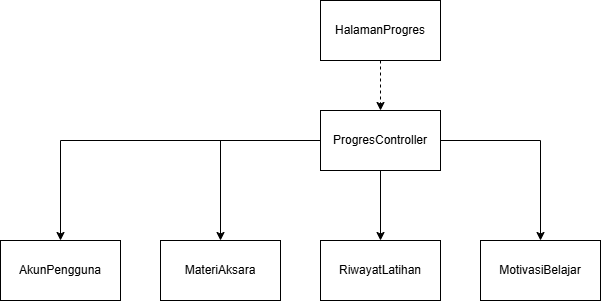

The diagram above was exported from draw.io. Its source (the exported page's mxGraphModel, read from the mxfile embedded in the PNG):
<mxGraphModel dx="1013" dy="451" grid="1" gridSize="10" guides="1" tooltips="1" connect="1" arrows="1" fold="1" page="1" pageScale="1" pageWidth="850" pageHeight="1100" math="0" shadow="0">
  <root>
    <mxCell id="0" />
    <mxCell id="1" parent="0" />
    <mxCell id="BuZ2fDx1fj7Md2sn6tDR-1" parent="1" style="rounded=0;whiteSpace=wrap;html=1;" value="AkunPengguna" vertex="1">
      <mxGeometry height="60" width="120" x="60" y="280" as="geometry" />
    </mxCell>
    <mxCell id="BuZ2fDx1fj7Md2sn6tDR-2" parent="1" style="rounded=0;whiteSpace=wrap;html=1;" value="MotivasiBelajar" vertex="1">
      <mxGeometry height="60" width="120" x="540" y="280" as="geometry" />
    </mxCell>
    <mxCell id="BuZ2fDx1fj7Md2sn6tDR-3" parent="1" style="rounded=0;whiteSpace=wrap;html=1;" value="RiwayatLatihan" vertex="1">
      <mxGeometry height="60" width="120" x="380" y="280" as="geometry" />
    </mxCell>
    <mxCell id="BuZ2fDx1fj7Md2sn6tDR-4" parent="1" style="rounded=0;whiteSpace=wrap;html=1;" value="MateriAksara" vertex="1">
      <mxGeometry height="60" width="120" x="220" y="280" as="geometry" />
    </mxCell>
    <mxCell id="BuZ2fDx1fj7Md2sn6tDR-7" edge="1" parent="1" source="BuZ2fDx1fj7Md2sn6tDR-5" style="edgeStyle=orthogonalEdgeStyle;rounded=0;orthogonalLoop=1;jettySize=auto;html=1;exitX=0.5;exitY=1;exitDx=0;exitDy=0;entryX=0.5;entryY=0;entryDx=0;entryDy=0;dashed=1;" target="BuZ2fDx1fj7Md2sn6tDR-6">
      <mxGeometry relative="1" as="geometry" />
    </mxCell>
    <mxCell id="BuZ2fDx1fj7Md2sn6tDR-5" parent="1" style="rounded=0;whiteSpace=wrap;html=1;" value="HalamanProgres" vertex="1">
      <mxGeometry height="60" width="120" x="380" y="40" as="geometry" />
    </mxCell>
    <mxCell id="BuZ2fDx1fj7Md2sn6tDR-8" edge="1" parent="1" source="BuZ2fDx1fj7Md2sn6tDR-6" style="edgeStyle=orthogonalEdgeStyle;rounded=0;orthogonalLoop=1;jettySize=auto;html=1;exitX=0.5;exitY=1;exitDx=0;exitDy=0;entryX=0.5;entryY=0;entryDx=0;entryDy=0;" target="BuZ2fDx1fj7Md2sn6tDR-3">
      <mxGeometry relative="1" as="geometry" />
    </mxCell>
    <mxCell id="BuZ2fDx1fj7Md2sn6tDR-9" edge="1" parent="1" source="BuZ2fDx1fj7Md2sn6tDR-6" style="edgeStyle=orthogonalEdgeStyle;rounded=0;orthogonalLoop=1;jettySize=auto;html=1;exitX=0;exitY=0.5;exitDx=0;exitDy=0;entryX=0.5;entryY=0;entryDx=0;entryDy=0;" target="BuZ2fDx1fj7Md2sn6tDR-4">
      <mxGeometry relative="1" as="geometry" />
    </mxCell>
    <mxCell id="BuZ2fDx1fj7Md2sn6tDR-10" edge="1" parent="1" source="BuZ2fDx1fj7Md2sn6tDR-6" style="edgeStyle=orthogonalEdgeStyle;rounded=0;orthogonalLoop=1;jettySize=auto;html=1;exitX=0;exitY=0.5;exitDx=0;exitDy=0;entryX=0.5;entryY=0;entryDx=0;entryDy=0;" target="BuZ2fDx1fj7Md2sn6tDR-1">
      <mxGeometry relative="1" as="geometry" />
    </mxCell>
    <mxCell id="BuZ2fDx1fj7Md2sn6tDR-11" edge="1" parent="1" source="BuZ2fDx1fj7Md2sn6tDR-6" style="edgeStyle=orthogonalEdgeStyle;rounded=0;orthogonalLoop=1;jettySize=auto;html=1;exitX=1;exitY=0.5;exitDx=0;exitDy=0;entryX=0.5;entryY=0;entryDx=0;entryDy=0;" target="BuZ2fDx1fj7Md2sn6tDR-2">
      <mxGeometry relative="1" as="geometry" />
    </mxCell>
    <mxCell id="BuZ2fDx1fj7Md2sn6tDR-6" parent="1" style="rounded=0;whiteSpace=wrap;html=1;" value="ProgresController" vertex="1">
      <mxGeometry height="60" width="120" x="380" y="150" as="geometry" />
    </mxCell>
  </root>
</mxGraphModel>